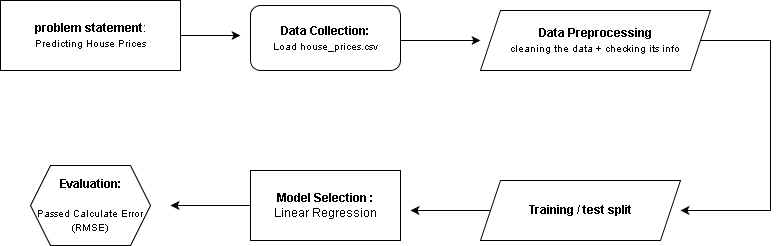

The diagram above was exported from draw.io. Its source (the exported page's mxGraphModel, read from the mxfile embedded in the PNG):
<mxGraphModel dx="1416" dy="783" grid="1" gridSize="10" guides="1" tooltips="1" connect="1" arrows="1" fold="1" page="1" pageScale="1" pageWidth="850" pageHeight="1100" math="0" shadow="0">
  <root>
    <mxCell id="0" />
    <mxCell id="1" parent="0" />
    <mxCell id="LHShCfr8IDksHSiCqu42-1" parent="1" style="rounded=0;whiteSpace=wrap;html=1;" value="&lt;span&gt;&lt;b&gt;&amp;nbsp;problem statement&lt;/b&gt;&lt;/span&gt;:&amp;nbsp;&lt;div&gt;&lt;font style=&quot;font-size: 10px;&quot;&gt;Predicting House Prices&lt;/font&gt;&lt;/div&gt;" vertex="1">
      <mxGeometry height="70" width="180" x="30" y="150" as="geometry" />
    </mxCell>
    <mxCell id="LHShCfr8IDksHSiCqu42-2" edge="1" parent="1" source="LHShCfr8IDksHSiCqu42-1" style="endArrow=classic;html=1;rounded=0;exitX=1;exitY=0.5;exitDx=0;exitDy=0;" value="">
      <mxGeometry height="50" relative="1" width="50" as="geometry">
        <mxPoint x="400" y="430" as="sourcePoint" />
        <mxPoint x="270" y="185" as="targetPoint" />
      </mxGeometry>
    </mxCell>
    <mxCell id="LHShCfr8IDksHSiCqu42-3" parent="1" style="rounded=1;whiteSpace=wrap;html=1;" value="&lt;b&gt;Data Collection:&lt;/b&gt;&lt;div&gt;&lt;font style=&quot;font-size: 9px;&quot;&gt;Load house_prices.csv&lt;/font&gt;&lt;/div&gt;" vertex="1">
      <mxGeometry height="65" width="150" x="280" y="155" as="geometry" />
    </mxCell>
    <mxCell id="LHShCfr8IDksHSiCqu42-4" edge="1" parent="1" style="endArrow=classic;html=1;rounded=0;" value="">
      <mxGeometry height="50" relative="1" width="50" as="geometry">
        <mxPoint x="430" y="190" as="sourcePoint" />
        <mxPoint x="510" y="190" as="targetPoint" />
      </mxGeometry>
    </mxCell>
    <mxCell id="LHShCfr8IDksHSiCqu42-5" parent="1" style="shape=parallelogram;perimeter=parallelogramPerimeter;whiteSpace=wrap;html=1;fixedSize=1;" value="&lt;b&gt;Data Preprocessing&lt;/b&gt;&lt;br&gt;&lt;font style=&quot;font-size: 10px;&quot;&gt;cleaning the data + checking its info&lt;/font&gt;" vertex="1">
      <mxGeometry height="60" width="230" x="510" y="160" as="geometry" />
    </mxCell>
    <mxCell id="LHShCfr8IDksHSiCqu42-6" edge="1" parent="1" style="endArrow=classic;html=1;rounded=0;" value="">
      <mxGeometry height="50" relative="1" width="50" as="geometry">
        <Array as="points">
          <mxPoint x="800" y="190" />
          <mxPoint x="800" y="360" />
        </Array>
        <mxPoint x="730" y="190" as="sourcePoint" />
        <mxPoint x="710" y="360" as="targetPoint" />
      </mxGeometry>
    </mxCell>
    <mxCell id="LHShCfr8IDksHSiCqu42-7" parent="1" style="shape=parallelogram;perimeter=parallelogramPerimeter;whiteSpace=wrap;html=1;fixedSize=1;" value="&lt;b&gt;Training / test split&lt;/b&gt;" vertex="1">
      <mxGeometry height="60" width="200" x="510" y="330" as="geometry" />
    </mxCell>
    <mxCell id="LHShCfr8IDksHSiCqu42-8" edge="1" parent="1" source="LHShCfr8IDksHSiCqu42-7" style="endArrow=classic;html=1;rounded=0;exitX=0;exitY=0.5;exitDx=0;exitDy=0;" value="">
      <mxGeometry height="50" relative="1" width="50" as="geometry">
        <mxPoint x="400" y="450" as="sourcePoint" />
        <mxPoint x="440" y="360" as="targetPoint" />
      </mxGeometry>
    </mxCell>
    <mxCell id="LHShCfr8IDksHSiCqu42-9" parent="1" style="rounded=0;whiteSpace=wrap;html=1;" value="&lt;b&gt;Model Selection :&lt;/b&gt;&lt;br&gt;Linear Regression" vertex="1">
      <mxGeometry height="70" width="150" x="280" y="320" as="geometry" />
    </mxCell>
    <mxCell id="LHShCfr8IDksHSiCqu42-10" parent="1" style="shape=hexagon;perimeter=hexagonPerimeter2;whiteSpace=wrap;html=1;fixedSize=1;" value="&lt;b&gt;Evaluation:&lt;/b&gt;&lt;br&gt;&lt;br&gt;&lt;font style=&quot;font-size: 10px;&quot;&gt;Passed&amp;nbsp;Calculate Error (RMSE)&lt;/font&gt;" vertex="1">
      <mxGeometry height="80" width="120" x="60" y="315" as="geometry" />
    </mxCell>
    <mxCell id="LHShCfr8IDksHSiCqu42-11" edge="1" parent="1" source="LHShCfr8IDksHSiCqu42-9" style="endArrow=classic;html=1;rounded=0;exitX=0;exitY=0.5;exitDx=0;exitDy=0;" value="">
      <mxGeometry height="50" relative="1" width="50" as="geometry">
        <mxPoint x="400" y="460" as="sourcePoint" />
        <mxPoint x="200" y="355" as="targetPoint" />
      </mxGeometry>
    </mxCell>
  </root>
</mxGraphModel>